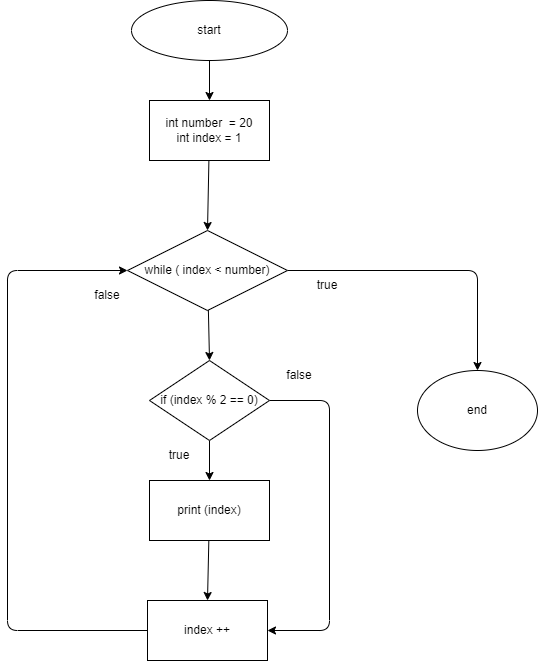

The diagram above was exported from draw.io. Its source (the exported page's mxGraphModel, read from the mxfile embedded in the PNG):
<mxGraphModel dx="753" dy="357" grid="1" gridSize="10" guides="1" tooltips="1" connect="1" arrows="1" fold="1" page="1" pageScale="1" pageWidth="827" pageHeight="1169" math="0" shadow="0">
  <root>
    <mxCell id="0" />
    <mxCell id="1" parent="0" />
    <mxCell id="4" style="edgeStyle=none;html=1;entryX=0.5;entryY=0;entryDx=0;entryDy=0;" parent="1" source="2" target="3" edge="1">
      <mxGeometry relative="1" as="geometry" />
    </mxCell>
    <mxCell id="2" value="start" style="ellipse;whiteSpace=wrap;html=1;" parent="1" vertex="1">
      <mxGeometry x="354" y="20" width="156" height="60" as="geometry" />
    </mxCell>
    <mxCell id="6" style="edgeStyle=none;html=1;entryX=0.5;entryY=0;entryDx=0;entryDy=0;" parent="1" source="3" target="5" edge="1">
      <mxGeometry relative="1" as="geometry" />
    </mxCell>
    <mxCell id="3" value="int number&amp;nbsp; = 20&lt;br&gt;int index = 1" style="rounded=0;whiteSpace=wrap;html=1;" parent="1" vertex="1">
      <mxGeometry x="372" y="120" width="120" height="60" as="geometry" />
    </mxCell>
    <mxCell id="14" style="edgeStyle=none;html=1;entryX=0.5;entryY=0;entryDx=0;entryDy=0;" parent="1" source="5" edge="1" target="17">
      <mxGeometry relative="1" as="geometry">
        <Array as="points">
          <mxPoint x="700" y="290" />
        </Array>
        <mxPoint x="590" y="400" as="targetPoint" />
      </mxGeometry>
    </mxCell>
    <mxCell id="44" style="edgeStyle=none;html=1;entryX=0.5;entryY=0;entryDx=0;entryDy=0;" edge="1" parent="1" source="5" target="35">
      <mxGeometry relative="1" as="geometry" />
    </mxCell>
    <mxCell id="5" value="while ( index &amp;lt; number)" style="rhombus;whiteSpace=wrap;html=1;" parent="1" vertex="1">
      <mxGeometry x="350" y="250" width="160" height="80" as="geometry" />
    </mxCell>
    <mxCell id="15" value="true" style="text;html=1;strokeColor=none;fillColor=none;align=center;verticalAlign=middle;whiteSpace=wrap;rounded=0;" parent="1" vertex="1">
      <mxGeometry x="520" y="290" width="60" height="30" as="geometry" />
    </mxCell>
    <mxCell id="16" value="false" style="text;html=1;strokeColor=none;fillColor=none;align=center;verticalAlign=middle;whiteSpace=wrap;rounded=0;" parent="1" vertex="1">
      <mxGeometry x="300" y="300" width="60" height="30" as="geometry" />
    </mxCell>
    <mxCell id="17" value="end" style="ellipse;whiteSpace=wrap;html=1;" parent="1" vertex="1">
      <mxGeometry x="640" y="390" width="120" height="80" as="geometry" />
    </mxCell>
    <mxCell id="38" style="edgeStyle=none;html=1;entryX=0.5;entryY=0;entryDx=0;entryDy=0;" edge="1" parent="1" source="35" target="37">
      <mxGeometry relative="1" as="geometry" />
    </mxCell>
    <mxCell id="41" style="edgeStyle=none;html=1;entryX=1;entryY=0.5;entryDx=0;entryDy=0;" edge="1" parent="1" source="35" target="39">
      <mxGeometry relative="1" as="geometry">
        <mxPoint x="482" y="650" as="targetPoint" />
        <Array as="points">
          <mxPoint x="552" y="420" />
          <mxPoint x="552" y="650" />
        </Array>
      </mxGeometry>
    </mxCell>
    <mxCell id="35" value="if (index % 2 == 0)" style="rhombus;whiteSpace=wrap;html=1;" vertex="1" parent="1">
      <mxGeometry x="372" y="380" width="120" height="80" as="geometry" />
    </mxCell>
    <mxCell id="36" value="true" style="text;html=1;strokeColor=none;fillColor=none;align=center;verticalAlign=middle;whiteSpace=wrap;rounded=0;" vertex="1" parent="1">
      <mxGeometry x="372" y="460" width="60" height="30" as="geometry" />
    </mxCell>
    <mxCell id="40" style="edgeStyle=none;html=1;entryX=0.5;entryY=0;entryDx=0;entryDy=0;" edge="1" parent="1" source="37" target="39">
      <mxGeometry relative="1" as="geometry">
        <mxPoint x="422" y="620" as="targetPoint" />
      </mxGeometry>
    </mxCell>
    <mxCell id="37" value="print (index)" style="rounded=0;whiteSpace=wrap;html=1;" vertex="1" parent="1">
      <mxGeometry x="372" y="500" width="120" height="60" as="geometry" />
    </mxCell>
    <mxCell id="43" style="edgeStyle=none;html=1;entryX=0;entryY=0.5;entryDx=0;entryDy=0;exitX=0;exitY=0.5;exitDx=0;exitDy=0;" edge="1" parent="1" source="39" target="5">
      <mxGeometry relative="1" as="geometry">
        <Array as="points">
          <mxPoint x="230" y="650" />
          <mxPoint x="230" y="290" />
        </Array>
      </mxGeometry>
    </mxCell>
    <mxCell id="39" value="index ++" style="rounded=0;whiteSpace=wrap;html=1;" vertex="1" parent="1">
      <mxGeometry x="370" y="620" width="120" height="60" as="geometry" />
    </mxCell>
    <mxCell id="42" value="false" style="text;html=1;strokeColor=none;fillColor=none;align=center;verticalAlign=middle;whiteSpace=wrap;rounded=0;" vertex="1" parent="1">
      <mxGeometry x="492" y="380" width="60" height="30" as="geometry" />
    </mxCell>
  </root>
</mxGraphModel>